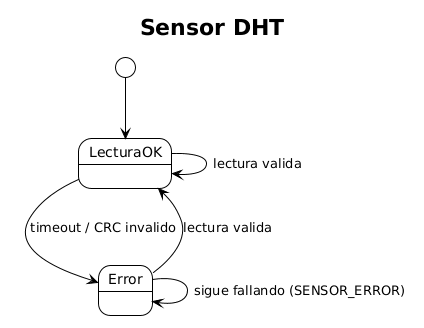

The diagram above was rendered by PlantUML. Its source (embedded in the PNG):
@startuml
!theme plain
skinparam backgroundColor #FFFFFF
skinparam shadowing false
' Diagrama de maquina de estados (UML) — sensor DHT.
title Sensor DHT

[*] --> LecturaOK
LecturaOK --> LecturaOK : lectura valida
LecturaOK --> Error : timeout / CRC invalido
Error --> LecturaOK : lectura valida
Error --> Error : sigue fallando (SENSOR_ERROR)
@enduml